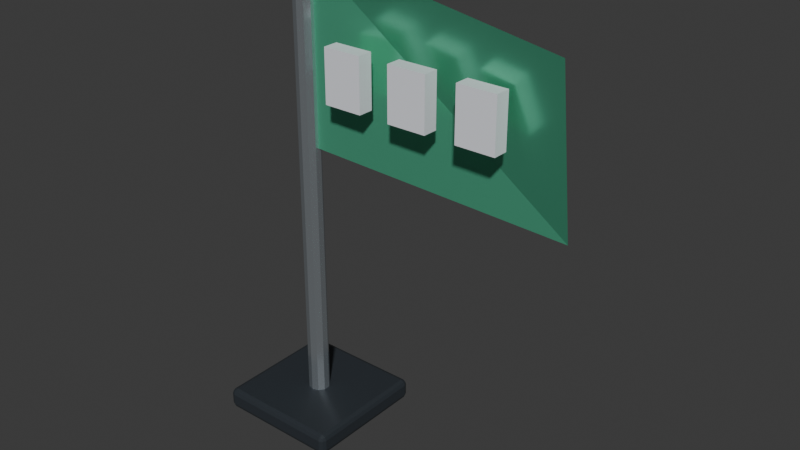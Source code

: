 # Source: item_bikeJam.blend  (saved by Blender 5.2.45; exported with 4.5.12 LTS)
import bpy
from mathutils import Matrix  # noqa: F401  (used for matrix-valued properties, if any)

bpy.ops.wm.read_factory_settings(use_empty=True)
scene = bpy.context.scene
scene.name = 'Scene'

# ---- collections
col_collection = bpy.data.collections.new('Collection'); scene.collection.children.link(col_collection)

# ---- materials (node trees are filled in below, after node groups)
mat_carbon = bpy.data.materials.new('Carbon')
mat_carbon.diffuse_color = (0.035, 0.043, 0.052, 1.0)
mat_machined_alloy = bpy.data.materials.new('Machined alloy')
mat_machined_alloy.diffuse_color = (0.64, 0.7, 0.75, 1.0)
mat_reward_enamel_bikejam = bpy.data.materials.new('Reward enamel bikeJam')
mat_reward_enamel_bikejam.diffuse_color = (0.12, 0.58, 0.35, 1.0)
mat_headlamp = bpy.data.materials.new('Headlamp')
mat_headlamp.diffuse_color = (0.92, 0.94, 1.0, 1.0)

# ---- material node trees
mat_carbon.use_nodes = True; mat_carbon.node_tree.nodes.clear()
_N = mat_carbon.node_tree.nodes; _L = mat_carbon.node_tree.links
n0 = _N.new('ShaderNodeBsdfPrincipled'); n0.name = 'プリンシプルBSDF'; n0.location = (-200, 100)
n0.inputs[0].default_value = (0.035, 0.043, 0.052, 1.0)
n0.inputs[1].default_value = 0.2
n0.inputs[2].default_value = 0.4
n0.inputs[10].default_value = 0.005
n1 = _N.new('ShaderNodeOutputMaterial'); n1.name = 'マテリアル出力'; n1.location = (200, 100)
_L.new(n0.outputs[0], n1.inputs[0])
n1.is_active_output = True
mat_machined_alloy.use_nodes = True; mat_machined_alloy.node_tree.nodes.clear()
_N = mat_machined_alloy.node_tree.nodes; _L = mat_machined_alloy.node_tree.links
n0 = _N.new('ShaderNodeBsdfPrincipled'); n0.name = 'プリンシプルBSDF'; n0.location = (-200, 100)
n0.inputs[0].default_value = (0.64, 0.7, 0.75, 1.0)
n0.inputs[1].default_value = 0.85
n0.inputs[2].default_value = 0.22
n0.inputs[10].default_value = 0.005
n1 = _N.new('ShaderNodeOutputMaterial'); n1.name = 'マテリアル出力'; n1.location = (200, 100)
_L.new(n0.outputs[0], n1.inputs[0])
n1.is_active_output = True
mat_reward_enamel_bikejam.use_nodes = True; mat_reward_enamel_bikejam.node_tree.nodes.clear()
_N = mat_reward_enamel_bikejam.node_tree.nodes; _L = mat_reward_enamel_bikejam.node_tree.links
n0 = _N.new('ShaderNodeBsdfPrincipled'); n0.name = 'プリンシプルBSDF'; n0.location = (-200, 100)
n0.inputs[0].default_value = (0.12, 0.58, 0.35, 1.0)
n0.inputs[1].default_value = 0.55
n0.inputs[2].default_value = 0.25
n0.inputs[10].default_value = 0.005
n1 = _N.new('ShaderNodeOutputMaterial'); n1.name = 'マテリアル出力'; n1.location = (200, 100)
_L.new(n0.outputs[0], n1.inputs[0])
n1.is_active_output = True
mat_headlamp.use_nodes = True; mat_headlamp.node_tree.nodes.clear()
_N = mat_headlamp.node_tree.nodes; _L = mat_headlamp.node_tree.links
n0 = _N.new('ShaderNodeBsdfPrincipled'); n0.name = 'プリンシプルBSDF'; n0.location = (-200, 100)
n0.inputs[0].default_value = (0.92, 0.94, 1.0, 1.0)
n0.inputs[1].default_value = 0.1
n0.inputs[2].default_value = 0.12
n0.inputs[10].default_value = 0.005
n1 = _N.new('ShaderNodeOutputMaterial'); n1.name = 'マテリアル出力'; n1.location = (200, 100)
_L.new(n0.outputs[0], n1.inputs[0])
n1.is_active_output = True

# ---- world
world_world = bpy.data.worlds.new('World'); scene.world = world_world
world_world.use_nodes = True; world_world.node_tree.nodes.clear()
_N = world_world.node_tree.nodes; _L = world_world.node_tree.links
n0 = _N.new('ShaderNodeOutputWorld'); n0.name = 'World Output'; n0.location = (200, 100)
n1 = _N.new('ShaderNodeBackground'); n1.name = 'Background'; n1.location = (-200, 100)
n1.inputs[0].default_value = (0.05088, 0.05088, 0.05088, 1.0)
_L.new(n1.outputs[0], n0.inputs[0])
n0.is_active_output = True
world_world.color = (0.05088, 0.05088, 0.05088)
world_world.sun_shadow_jitter_overblur = 0.0

# ---- meshes
me_mount = bpy.data.meshes.new('Mount')
me_mount.from_pydata([(-0.15, 0.15, -0.025), (0.15, 0.15, -0.025), (0.15, 0.15, 0.025), (-0.15, 0.15, 0.025), (-0.15, -0.15, -0.025), (0.15, -0.15, -0.025), (0.15, -0.15, 0.025), (-0.15, -0.15, 0.025)], [], [(0, 3, 2, 1), (4, 5, 6, 7), (0, 1, 5, 4), (3, 7, 6, 2), (0, 4, 7, 3), (1, 2, 6, 5)])
me_mount.materials.append(mat_carbon)
me_mount.update()
me_flagpole = bpy.data.meshes.new('Flagpole')
me_flagpole.from_pydata([(0.0, 0.025, 0.03), (-0.01469, 0.02023, 0.03), (-0.02378, 0.007725, 0.03), (-0.02378, -0.007725, 0.03), (-0.01469, -0.02023, 0.03), (-3.062e-18, -0.025, 0.03), (0.01469, -0.02023, 0.03), (0.02378, -0.007725, 0.03), (0.02378, 0.007725, 0.03), (0.01469, 0.02023, 0.03), (0.0, 0.025, 1.12), (-0.01469, 0.02023, 1.12), (-0.02378, 0.007725, 1.12), (-0.02378, -0.007725, 1.12), (-0.01469, -0.02023, 1.12), (-3.062e-18, -0.025, 1.12), (0.01469, -0.02023, 1.12), (0.02378, -0.007725, 1.12), (0.02378, 0.007725, 1.12), (0.01469, 0.02023, 1.12)], [], [(9, 8, 7, 6, 5, 4, 3, 2, 1, 0), (10, 11, 12, 13, 14, 15, 16, 17, 18, 19), (0, 1, 11, 10), (1, 2, 12, 11), (2, 3, 13, 12), (3, 4, 14, 13), (4, 5, 15, 14), (5, 6, 16, 15), (6, 7, 17, 16), (7, 8, 18, 17), (8, 9, 19, 18), (9, 0, 10, 19)])
me_flagpole.materials.append(mat_machined_alloy)
me_flagpole.update()
me_waving_cloth = bpy.data.meshes.new('Waving cloth')
me_waving_cloth.from_pydata([(0.0, 0.0, 1.1), (0.65, -0.06, 1.02), (0.63, 0.03, 0.63), (0.0, 0.0, 0.67)], [], [(0, 1, 2, 3)])
me_waving_cloth.materials.append(mat_reward_enamel_bikejam)
me_waving_cloth.update()
me_flag_emblem = bpy.data.meshes.new('Flag emblem')
me_flag_emblem.from_pydata([(-0.045, 0.0175, -0.06), (0.045, 0.0175, -0.06), (0.045, 0.0175, 0.06), (-0.045, 0.0175, 0.06), (-0.045, -0.0175, -0.06), (0.045, -0.0175, -0.06), (0.045, -0.0175, 0.06), (-0.045, -0.0175, 0.06)], [], [(0, 3, 2, 1), (4, 5, 6, 7), (0, 1, 5, 4), (3, 7, 6, 2), (0, 4, 7, 3), (1, 2, 6, 5)])
me_flag_emblem.materials.append(mat_headlamp)
me_flag_emblem.update()
me_flag_emblem_001 = bpy.data.meshes.new('Flag emblem.001')
me_flag_emblem_001.from_pydata([(-0.045, 0.0175, -0.06), (0.045, 0.0175, -0.06), (0.045, 0.0175, 0.06), (-0.045, 0.0175, 0.06), (-0.045, -0.0175, -0.06), (0.045, -0.0175, -0.06), (0.045, -0.0175, 0.06), (-0.045, -0.0175, 0.06)], [], [(0, 3, 2, 1), (4, 5, 6, 7), (0, 1, 5, 4), (3, 7, 6, 2), (0, 4, 7, 3), (1, 2, 6, 5)])
me_flag_emblem_001.materials.append(mat_headlamp)
me_flag_emblem_001.update()
me_flag_emblem_002 = bpy.data.meshes.new('Flag emblem.002')
me_flag_emblem_002.from_pydata([(-0.045, 0.0175, -0.06), (0.045, 0.0175, -0.06), (0.045, 0.0175, 0.06), (-0.045, 0.0175, 0.06), (-0.045, -0.0175, -0.06), (0.045, -0.0175, -0.06), (0.045, -0.0175, 0.06), (-0.045, -0.0175, 0.06)], [], [(0, 3, 2, 1), (4, 5, 6, 7), (0, 1, 5, 4), (3, 7, 6, 2), (0, 4, 7, 3), (1, 2, 6, 5)])
me_flag_emblem_002.materials.append(mat_headlamp)
me_flag_emblem_002.update()

# ---- objects
ob_mount = bpy.data.objects.new('Mount', me_mount)
ob_flagpole = bpy.data.objects.new('Flagpole', me_flagpole)
ob_waving_cloth = bpy.data.objects.new('Waving cloth', me_waving_cloth)
ob_flag_emblem = bpy.data.objects.new('Flag emblem', me_flag_emblem)
ob_flag_emblem_001 = bpy.data.objects.new('Flag emblem.001', me_flag_emblem_001)
ob_flag_emblem_002 = bpy.data.objects.new('Flag emblem.002', me_flag_emblem_002)

# ---- transforms, parenting, visibility, modifiers, constraints
ob_mount.location = (0.0, 0.0, 0.025)
_m = ob_mount.modifiers.new('Crafted edge bevel', 'BEVEL')
_m.width = 0.012
_m.width_pct = 0.012
_m.segments = 2
ob_flagpole.location = (0.0, 0.0, 0.0)
ob_waving_cloth.location = (0.0, 0.0, 0.0)
ob_flag_emblem.location = (0.16, -0.05, 0.87)
ob_flag_emblem_001.location = (0.32, -0.05, 0.87)
ob_flag_emblem_002.location = (0.48, -0.05, 0.87)

# ---- collection membership
col_collection.objects.link(ob_mount)
col_collection.objects.link(ob_flagpole)
col_collection.objects.link(ob_waving_cloth)
col_collection.objects.link(ob_flag_emblem)
col_collection.objects.link(ob_flag_emblem_001)
col_collection.objects.link(ob_flag_emblem_002)

# ---- scene / render settings (as saved in the file)
scene.frame_start = 1; scene.frame_end = 250; scene.frame_set(1)
scene.render.engine = 'BLENDER_EEVEE_NEXT'
scene.render.bake_bias = 0.0
scene.render.bake_samples = 0
scene.render.compositor_device = 'GPU'
scene.eevee.use_volume_custom_range = False
scene.eevee.fast_gi_thickness_near = 0.1
scene.eevee.fast_gi_thickness_far = 0.0
scene.eevee.ray_tracing_options.screen_trace_thickness = 0.1
bpy.context.view_layer.update()

# ---- added for rendering (the .blend has no active camera and no usable light): camera, sun
cam_auto = bpy.data.cameras.new('AutoCamera')
cam_auto.lens = 50.0
cam_auto.sensor_width = 36.0
cam_auto.clip_end = 1000.0
ob_auto_camera = bpy.data.objects.new('AutoCamera', cam_auto)
scene.collection.objects.link(ob_auto_camera)
ob_auto_camera.location = (1.55335, -1.56402, 1.60268)
ob_auto_camera.rotation_euler = (1.09748, -7.21219e-08, 0.694738)
scene.camera = ob_auto_camera
light_auto_sun = bpy.data.lights.new('AutoSun', 'SUN')
light_auto_sun.energy = 3.0
light_auto_sun.angle = 0.0523599
ob_auto_sun = bpy.data.objects.new('AutoSun', light_auto_sun)
scene.collection.objects.link(ob_auto_sun)
ob_auto_sun.rotation_euler = (0.872665, 0.174533, 0.523599)
bpy.context.view_layer.update()
